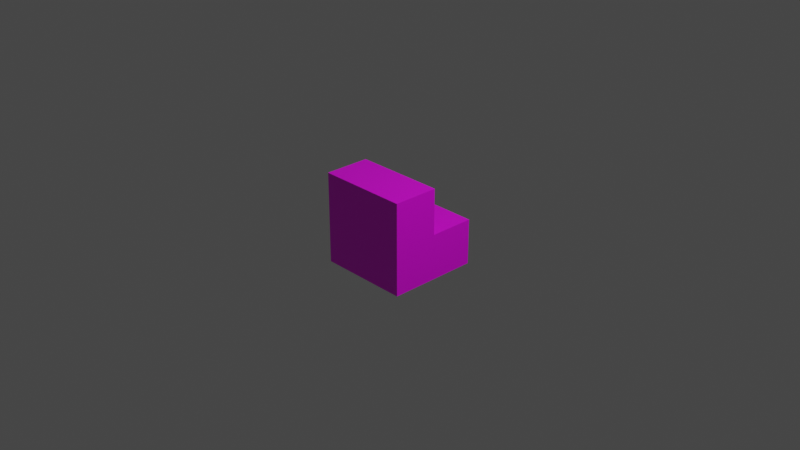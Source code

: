 # Source: simple_models_stair_1x1x1.blend  (saved by Blender 2.93.20; exported with 4.5.12 LTS)
import bpy
from mathutils import Matrix  # noqa: F401  (used for matrix-valued properties, if any)

bpy.ops.wm.read_factory_settings(use_empty=True)
scene = bpy.context.scene
scene.name = 'Scene'

# ---- collections
col_collection = bpy.data.collections.new('Collection'); scene.collection.children.link(col_collection)

# ---- images (referenced by path relative to the original .blend; pixels are not part of the script)
import os
ASSET_DIR = os.environ.get("B2B_ASSET_DIR", "")  # directory of the original .blend (textures are referenced by path, not embedded)
HERE = os.path.dirname(os.path.abspath(__file__))  # packed textures are extracted next to this script under _unpacked/

def load_image(name, relpath, width, height, colorspace="sRGB"):
    """Load a texture the original file referenced (path relative to the .blend, or extracted next to this script)."""
    p = next((c for c in (os.path.join(HERE, relpath), os.path.join(ASSET_DIR, relpath)) if relpath and os.path.exists(c)), "")
    if p:
        img = bpy.data.images.load(p, check_existing=True)
        img.name = name
    else:  # same state as the original file: an image datablock whose file is absent (Cycles renders it pink)
        img = bpy.data.images.new(name, width, height)
        img.source = "FILE"
        img.filepath = "//" + (relpath or name)
    img.colorspace_settings.name = colorspace
    return img
img_simple_models_sample_stair_1x1x1_map_png = load_image('simple_models_sample_stair_1x1x1_map.png', 'simple_models_sample_stair_1x1x1_map.png', 1024, 1024, 'sRGB')

# ---- materials (node trees are filled in below, after node groups)
mat_material = bpy.data.materials.new('Material')
mat_material.alpha_threshold = 0.0
mat_material.use_transparent_shadow = False
mat_material.line_color = (0.0, 0.0, 0.0, 1.0)

# ---- material node trees
mat_material.use_nodes = True; mat_material.node_tree.nodes.clear()
_N = mat_material.node_tree.nodes; _L = mat_material.node_tree.links
n0 = _N.new('ShaderNodeOutputMaterial'); n0.name = 'Material Output'; n0.location = (300, 300)
n1 = _N.new('ShaderNodeBsdfPrincipled'); n1.name = 'Principled BSDF'; n1.location = (10, 300)
n1.distribution = 'GGX'
n1.subsurface_method = 'BURLEY'
n1.inputs[2].default_value = 0.4
n1.inputs[3].default_value = 1.45
n1.inputs[27].default_value = (0.0, 0.0, 0.0, 1.0)
n1.inputs[28].default_value = 1.0
n2 = _N.new('ShaderNodeTexImage'); n2.name = 'Image Texture'; n2.location = (-280, 280)
n2.image = img_simple_models_sample_stair_1x1x1_map_png
_L.new(n1.outputs[0], n0.inputs[0])
_L.new(n2.outputs[0], n1.inputs[0])
n0.is_active_output = True

# ---- world
world_world = bpy.data.worlds.new('World'); scene.world = world_world
world_world.use_nodes = True; world_world.node_tree.nodes.clear()
_N = world_world.node_tree.nodes; _L = world_world.node_tree.links
n0 = _N.new('ShaderNodeOutputWorld'); n0.name = 'World Output'; n0.location = (300, 300)
n1 = _N.new('ShaderNodeBackground'); n1.name = 'Background'; n1.location = (10, 300)
n1.inputs[0].default_value = (0.05088, 0.05088, 0.05088, 1.0)
_L.new(n1.outputs[0], n0.inputs[0])
n0.is_active_output = True
world_world.color = (0.05088, 0.05088, 0.05088)
world_world.use_sun_shadow = False
world_world.sun_shadow_jitter_overblur = 0.0

# ---- cameras
cam_camera = bpy.data.cameras.new('Camera')
cam_camera.clip_end = 100.0
cam_camera.ortho_scale = 7.314

# ---- lights
light_light = bpy.data.lights.new('Light', 'POINT')
light_light.transmission_factor = 0.0
light_light.energy = 1000.0
light_light.shadow_soft_size = 0.1
light_light.shadow_maximum_resolution = 0.006
light_light.use_absolute_resolution = True

# ---- meshes
me_cube_001 = bpy.data.meshes.new('Cube.001')
me_cube_001.from_pydata([(1.0, -1.0, -1.0), (1.0, -1.0, 1.0), (-1.0, -1.0, -1.0), (-1.0, -1.0, 1.0), (1.0, 1.0, -1.0), (1.0, 0.0, 1.0), (-1.0, 1.0, -1.0), (-1.0, 0.0, 1.0), (-1.0, 1.0, 0.0), (1.0, 0.0, 0.0), (1.0, 1.0, 0.0), (-1.0, 0.0, 0.0)], [], [(0, 1, 3, 2), (2, 3, 7, 11, 8, 6), (11, 7, 5, 9), (4, 10, 9, 5, 1, 0), (2, 6, 4, 0), (7, 3, 1, 5), (6, 8, 10, 4), (8, 11, 9, 10)])
_uv = me_cube_001.uv_layers.new(name='UVMap')
_uv.uv.foreach_set('vector', [0.0, 0.3333, 0.25, 0.3333, 0.25, 0.6667, 0.0, 0.6667, 1.0, 0.3333, 0.75, 0.3333, 0.75, 0.5, 0.875, 0.5, 0.875, 0.6667, 1.0, 0.6667, 0.5, 0.6667, 0.75, 0.6667, 0.75, 0.8333, 0.5, 0.8333, 0.5, 0.3333, 0.5, 0.5, 0.375, 0.5, 0.375, 0.6667, 0.25, 0.6667, 0.25, 0.3333, 0.5, 0.0, 0.75, 0.0, 0.75, 0.3333, 0.5, 0.3333, 0.5, 0.8333, 0.75, 0.8333, 0.75, 1.0, 0.5, 1.0, 0.5, 0.3333, 0.75, 0.3333, 0.75, 0.5, 0.5, 0.5, 0.5, 0.5, 0.75, 0.5, 0.75, 0.6667, 0.5, 0.6667])
_ca = me_cube_001.color_attributes.new('Col', 'BYTE_COLOR', 'CORNER')
_ca.data.foreach_set('color', [1.0, 1.0, 1.0, 1.0, 1.0, 1.0, 1.0, 1.0, 1.0, 1.0, 1.0, 1.0, 1.0, 1.0, 1.0, 1.0, 1.0, 1.0, 1.0, 1.0, 1.0, 1.0, 1.0, 1.0, 1.0, 1.0, 1.0, 1.0, 1.0, 1.0, 1.0, 1.0, 1.0, 1.0, 1.0, 1.0, 1.0, 1.0, 1.0, 1.0, 1.0, 1.0, 1.0, 1.0, 1.0, 1.0, 1.0, 1.0, 1.0, 1.0, 1.0, 1.0, 1.0, 1.0, 1.0, 1.0, 1.0, 1.0, 1.0, 1.0, 1.0, 1.0, 1.0, 1.0, 1.0, 1.0, 1.0, 1.0, 1.0, 1.0, 1.0, 1.0, 1.0, 1.0, 1.0, 1.0, 1.0, 1.0, 1.0, 1.0, 1.0, 1.0, 1.0, 1.0, 1.0, 1.0, 1.0, 1.0, 1.0, 1.0, 1.0, 1.0, 1.0, 1.0, 1.0, 1.0, 1.0, 1.0, 1.0, 1.0, 1.0, 1.0, 1.0, 1.0, 1.0, 1.0, 1.0, 1.0, 1.0, 1.0, 1.0, 1.0, 1.0, 1.0, 1.0, 1.0, 1.0, 1.0, 1.0, 1.0, 1.0, 1.0, 1.0, 1.0, 1.0, 1.0, 1.0, 1.0, 1.0, 1.0, 1.0, 1.0, 1.0, 1.0, 1.0, 1.0, 1.0, 1.0, 1.0, 1.0, 1.0, 1.0, 1.0, 1.0])
me_cube_001.materials.append(mat_material)
me_cube_001.use_remesh_fix_poles = True
me_cube_001.use_remesh_preserve_attributes = False
me_cube_001.update()

# ---- objects
ob_light = bpy.data.objects.new('Light', light_light)
ob_camera = bpy.data.objects.new('Camera', cam_camera)
ob_cube = bpy.data.objects.new('Cube', me_cube_001)

# ---- transforms, parenting, visibility, modifiers, constraints
ob_light.location = (4.076, 1.005, 5.904)
ob_light.rotation_euler = (0.6503, 0.05522, 1.866)
ob_light.lock_rotations_4d = False
ob_light.empty_display_type = 'ARROWS'
ob_light.color = (0.0, 0.0, 0.0, 0.0)
ob_light.lineart.crease_threshold = 0.0
ob_camera.location = (7.359, -6.926, 4.958)
ob_camera.rotation_euler = (1.109, 0.0, 0.8149)
ob_camera.lock_rotations_4d = False
ob_camera.empty_display_type = 'ARROWS'
ob_camera.color = (0.0, 0.0, 0.0, 0.0)
ob_camera.display_type = 'WIRE'
ob_camera.lineart.crease_threshold = 0.0
ob_cube.location = (0.0, 0.0, 0.0)
ob_cube.scale = (0.5, 0.5, 0.5)

# ---- collection membership
col_collection.objects.link(ob_light)
col_collection.objects.link(ob_camera)
col_collection.objects.link(ob_cube)

# ---- scene / render settings (as saved in the file)
scene.camera = ob_camera
scene.frame_start = 1; scene.frame_end = 250; scene.frame_set(1)
scene.render.engine = 'BLENDER_EEVEE_NEXT'
scene.cycles.use_denoising = False
scene.cycles.samples = 128
scene.cycles.sampling_pattern = 'TABULATED_SOBOL'
scene.cycles.use_adaptive_sampling = False
scene.cycles.use_light_tree = False
scene.view_settings.view_transform = 'Filmic'
bpy.context.view_layer.update()
